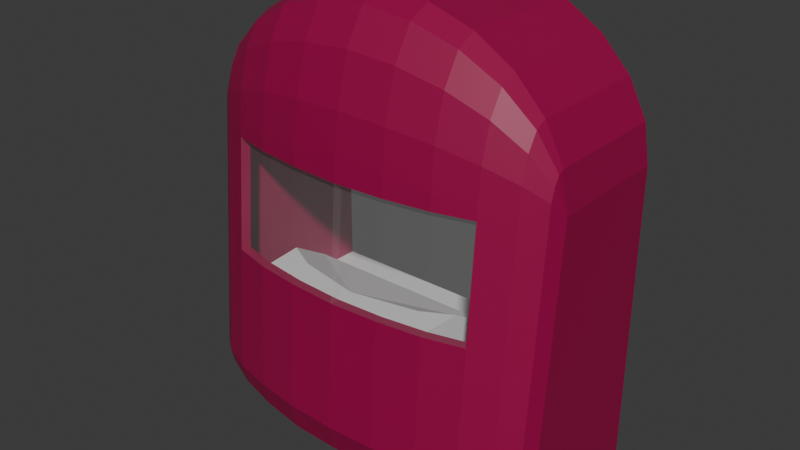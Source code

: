 # Source: ROSS_Driver_Cabin.blend  (saved by Blender 4.5.91; exported with 4.5.12 LTS)
import bpy
from mathutils import Matrix  # noqa: F401  (used for matrix-valued properties, if any)

bpy.ops.wm.read_factory_settings(use_empty=True)
scene = bpy.context.scene
scene.name = 'Scene'

# ---- collections
col_nose = bpy.data.collections.new('Nose'); scene.collection.children.link(col_nose)

# ---- materials (node trees are filled in below, after node groups)
mat_control_panel = bpy.data.materials.new('Control Panel')
mat_material_001 = bpy.data.materials.new('Material.001')
mat_material_001.alpha_threshold = 0.0
mat_material_001.roughness = 0.5
mat_material_001.line_color = (0.0, 0.0, 0.0, 1.0)
mat_floor = bpy.data.materials.new('Floor')
mat_window = bpy.data.materials.new('Window')

# ---- material node trees
mat_control_panel.use_nodes = True; mat_control_panel.node_tree.nodes.clear()
_N = mat_control_panel.node_tree.nodes; _L = mat_control_panel.node_tree.links
n0 = _N.new('ShaderNodeBsdfPrincipled'); n0.name = 'Principled BSDF'; n0.location = (-200, 100)
n0.inputs[0].default_value = (0.7991, 0.7991, 0.7991, 1.0)
n1 = _N.new('ShaderNodeOutputMaterial'); n1.name = 'Material Output'; n1.location = (200, 100)
_L.new(n0.outputs[0], n1.inputs[0])
n1.is_active_output = True
mat_material_001.use_nodes = True; mat_material_001.node_tree.nodes.clear()
_N = mat_material_001.node_tree.nodes; _L = mat_material_001.node_tree.links
n0 = _N.new('ShaderNodeOutputMaterial'); n0.name = 'Material Output'; n0.location = (200, 100)
n1 = _N.new('ShaderNodeBsdfPrincipled'); n1.name = 'Principled BSDF'; n1.location = (-200, 100)
n1.inputs[0].default_value = (0.314, 0.0, 0.06301, 1.0)
n1.inputs[3].default_value = 1.45
_L.new(n1.outputs[0], n0.inputs[0])
n0.is_active_output = True
mat_floor.use_nodes = True; mat_floor.node_tree.nodes.clear()
_N = mat_floor.node_tree.nodes; _L = mat_floor.node_tree.links
n0 = _N.new('ShaderNodeBsdfPrincipled'); n0.name = 'Principled BSDF'; n0.location = (-200, 100)
n0.inputs[0].default_value = (0.4, 0.4, 0.4, 1.0)
n0.inputs[2].default_value = 1.0
n1 = _N.new('ShaderNodeOutputMaterial'); n1.name = 'Material Output'; n1.location = (200, 100)
_L.new(n0.outputs[0], n1.inputs[0])
n1.is_active_output = True
mat_window.use_nodes = True; mat_window.node_tree.nodes.clear()
_N = mat_window.node_tree.nodes; _L = mat_window.node_tree.links
n0 = _N.new('ShaderNodeBsdfPrincipled'); n0.name = 'Principled BSDF'; n0.location = (-200, 100)
n0.inputs[4].default_value = 0.05
n1 = _N.new('ShaderNodeOutputMaterial'); n1.name = 'Material Output'; n1.location = (200, 100)
_L.new(n0.outputs[0], n1.inputs[0])
n1.is_active_output = True

# ---- world
world_world = bpy.data.worlds.new('World'); scene.world = world_world
world_world.use_nodes = True; world_world.node_tree.nodes.clear()
_N = world_world.node_tree.nodes; _L = world_world.node_tree.links
n0 = _N.new('ShaderNodeOutputWorld'); n0.name = 'World Output'; n0.location = (200, 100)
n1 = _N.new('ShaderNodeBackground'); n1.name = 'Background'; n1.location = (-200, 100)
n1.inputs[0].default_value = (0.05088, 0.05088, 0.05088, 1.0)
_L.new(n1.outputs[0], n0.inputs[0])
n0.is_active_output = True
world_world.color = (0.05088, 0.05088, 0.05088)
world_world.sun_shadow_jitter_overblur = 0.0

# ---- meshes
me_cube_002 = bpy.data.meshes.new('Cube.002')
me_cube_002.from_pydata([(0.0, -9.082, 1.723), (1.057, -9.082, 1.723), (0.7024, -9.696, 2.0), (0.3581, -9.8, 2.0), (1.02, -9.526, 2.0), (1.0, -8.0, 4.636), (1.732, -8.0, 4.05), (1.932, -8.0, 3.664), (2.0, -8.0, 3.25), (0.0, -8.0, 4.85), (0.5176, -8.0, 4.795), (1.414, -8.0, 4.381), (1.65, -8.0, 1.1), (0.0, -8.0, 1.1), (1.65, -8.0, 3.3), (0.0, -9.082, 1.1), (1.057, -9.082, 1.1), (0.0, -8.0, 3.3), (0.0, -9.835, 2.0), (0.9936, -9.835, 1.1), (1.414, -9.356, 4.381), (1.932, -9.356, 3.664), (1.0, -9.356, 4.636), (1.732, -9.356, 4.05), (0.5176, -9.356, 4.795), (0.0, -9.356, 4.85), (1.414, -9.529, 4.295), (1.932, -9.419, 3.633), (1.0, -9.568, 4.53), (1.732, -9.478, 3.989), (2.0, -9.356, 3.25), (0.5176, -9.592, 4.678), (0.0, -9.601, 4.728), (1.414, -9.676, 4.05), (1.932, -9.473, 3.543), (1.0, -9.748, 4.23), (1.732, -9.582, 3.816), (0.5176, -9.793, 4.343), (0.0, -9.808, 4.381), (1.414, -9.774, 3.683), (1.932, -9.509, 3.408), (1.0, -9.868, 3.78), (1.732, -9.651, 3.556), (0.5176, -9.927, 3.841), (0.0, -9.947, 3.862), (1.417, -9.808, 3.311), (1.932, -9.521, 3.257), (1.005, -9.91, 3.355), (0.0, -9.996, 3.459), (2.0, -9.571, 0.64), (1.932, -9.736, 0.64), (1.005, -10.12, 0.64), (1.734, -9.891, 0.64), (0.5258, -10.19, 0.64), (0.0, -10.21, 0.64), (1.417, -9.963, 0.4137), (1.932, -9.714, 0.5572), (1.005, -10.05, 0.3629), (1.734, -9.848, 0.48), (0.5258, -10.11, 0.3309), (0.0, -10.12, 0.32), (1.417, -9.797, 0.2481), (1.932, -9.653, 0.4965), (1.005, -9.848, 0.16), (1.734, -9.731, 0.3629), (0.5258, -9.88, 0.1046), (0.0, -9.891, 0.08574), (1.417, -9.571, 0.1875), (1.932, -9.571, 0.4744), (1.005, -9.571, 0.08574), (1.734, -9.571, 0.32), (0.5258, -9.571, 0.02181), (0.0, -9.571, 0.0), (2.0, -8.0, 0.0), (1.417, -8.0, 0.0), (1.932, -8.0, 0.0), (1.005, -8.0, 0.0), (1.734, -8.0, 0.0), (0.5258, -8.0, 0.0), (0.0, -8.0, 0.0), (1.734, -9.676, 3.278), (0.5258, -9.974, 3.405), (1.417, -10.02, 0.64), (0.0, -9.896, 3.451), (0.517, -9.875, 3.397), (0.9868, -9.812, 3.347), (1.386, -9.714, 3.304), (1.695, -9.584, 3.271), (0.0, -10.11, 0.6323), (0.5167, -10.09, 0.6323), (0.9866, -10.03, 0.6323), (1.386, -9.929, 0.6324), (1.695, -9.799, 0.6326), (1.695, -9.761, 1.1), (1.386, -9.891, 1.1), (0.9866, -9.99, 1.1), (0.5168, -9.983, 2.0), (0.0, -10.01, 2.0), (0.9867, -9.919, 2.0), (0.517, -9.89, 3.2), (0.0, -9.915, 3.2), (0.9868, -9.824, 3.2), (1.005, -9.922, 3.2), (0.5258, -9.99, 3.2), (0.0, -10.02, 3.2), (1.005, -10.02, 2.0), (0.5258, -10.08, 2.0), (0.0, -10.11, 2.0), (1.417, -9.817, 3.2), (1.386, -9.722, 3.2), (1.417, -9.914, 2.0), (1.386, -9.819, 2.0)], [], [(0, 18, 3, 2, 4, 1), (2, 3, 18, 97, 96, 98, 4), (16, 15, 0, 1), (16, 1, 4, 98, 95, 19), (9, 25, 24, 10), (6, 23, 21, 7), (10, 24, 22, 5), (7, 21, 30, 8), (11, 20, 23, 6), (5, 22, 20, 11), (17, 9, 10, 5, 11, 6, 7, 8, 14), (24, 25, 32, 31), (30, 21, 27), (23, 20, 26, 29), (22, 24, 31, 28), (21, 23, 29, 27), (20, 22, 28, 26), (27, 29, 36, 34), (26, 28, 35, 33), (31, 32, 38, 37), (30, 27, 34), (29, 26, 33, 36), (28, 31, 37, 35), (34, 36, 42, 40), (33, 35, 41, 39), (37, 38, 44, 43), (30, 34, 40), (36, 33, 39, 42), (35, 37, 43, 41), (40, 42, 80, 46), (39, 41, 47, 45), (43, 44, 48, 81), (30, 40, 46), (42, 39, 45, 80), (41, 43, 81, 47), (30, 46, 50, 49), (46, 80, 52, 50), (102, 105, 110, 108), (51, 53, 59, 57), (50, 52, 58, 56), (82, 51, 57, 55), (53, 54, 60, 59), (49, 50, 56), (52, 82, 55, 58), (56, 58, 64, 62), (55, 57, 63, 61), (59, 60, 66, 65), (49, 56, 62), (58, 55, 61, 64), (57, 59, 65, 63), (62, 64, 70, 68), (61, 63, 69, 67), (65, 66, 72, 71), (49, 62, 68), (64, 61, 67, 70), (63, 65, 71, 69), (49, 68, 75, 73), (67, 69, 76, 74), (71, 72, 79, 78), (70, 67, 74, 77), (69, 71, 78, 76), (68, 70, 77, 75), (30, 49, 73, 8), (110, 105, 51, 82), (106, 107, 54, 53), (105, 106, 53, 51), (94, 91, 90, 95), (96, 89, 88, 97), (93, 92, 91, 94), (98, 95, 90, 89, 96), (52, 82, 91, 92), (53, 54, 88, 89), (51, 53, 89, 90), (82, 51, 90, 91), (111, 94, 95, 98), (93, 12, 13, 15, 16, 19, 95, 94), (99, 96, 97, 100), (101, 98, 96, 99), (84, 99, 100, 83), (85, 101, 99, 84), (52, 80, 45, 108, 110, 82), (14, 87, 86, 85, 84, 83, 17), (81, 48, 104, 103), (47, 81, 103, 102), (102, 103, 106, 105), (106, 103, 104, 107), (86, 109, 101, 85), (45, 47, 102, 108), (109, 111, 98, 101), (97, 100, 104, 107), (93, 87, 14, 12), (109, 86, 87, 93, 94, 111), (109, 111, 110, 108), (99, 101, 109, 108, 102, 103, 104, 100), (96, 97, 107, 106, 105, 110, 111, 98)])
me_cube_002.polygons.foreach_set('material_index', [0, 0, 0, 0, 1, 1, 1, 1, 1, 1, 0, 1, 1, 1, 1, 1, 1, 1, 1, 1, 1, 1, 1, 1, 1, 1, 1, 1, 1, 1, 1, 1, 1, 1, 1, 1, 1, 3, 1, 1, 1, 1, 1, 1, 1, 1, 1, 1, 1, 1, 1, 1, 1, 1, 1, 1, 1, 1, 1, 1, 1, 1, 1, 1, 1, 1, 1, 1, 1, 1, 1, 1, 1, 1, 1, 0, 3, 3, 1, 1, 1, 1, 1, 1, 3, 3, 1, 1, 3, 3, 1, 1, 1, 1, 1])
_uv = me_cube_002.uv_layers.new(name='UVMap')
_uv.uv.foreach_set('vector', [0.0, 0.0, 0.0, 0.0, 0.0, 0.0, 0.0, 0.0, 0.0, 0.0, 0.0, 0.0, 0.0, 0.0, 0.0, 0.0, 0.0, 0.0, 0.0, 0.0, 0.0, 0.0, 0.0, 0.0, 0.0, 0.0, 0.0, 0.0, 0.0, 0.0, 0.0, 0.0, 0.0, 0.0, 0.0, 0.0, 0.0, 0.0, 0.0, 0.0, 0.0, 0.0, 0.0, 0.0, 0.0, 0.0, 0.0, 0.0, 0.0, 0.0, 0.0, 0.0, 0.0, 0.0, 0.0, 0.0, 0.0, 0.0, 0.0, 0.0, 0.0, 0.0, 0.0, 0.0, 0.0, 0.0, 0.0, 0.0, 0.0, 0.0, 0.0, 0.0, 0.0, 0.0, 0.0, 0.0, 0.0, 0.0, 0.0, 0.0, 0.0, 0.0, 0.0, 0.0, 0.0, 0.0, 0.0, 0.0, 0.0, 0.0, 0.0, 0.0, 0.0, 0.0, 0.0, 0.0, 0.0, 0.0, 0.0, 0.0, 0.0, 0.0, 0.0, 0.0, 0.0, 0.0, 0.0, 0.0, 0.0, 0.0, 0.0, 0.0, 0.0, 0.0, 0.0, 0.0, 0.0, 0.0, 0.0, 0.0, 0.0, 0.0, 0.0, 0.0, 0.0, 0.0, 0.0, 0.0, 0.0, 0.0, 0.0, 0.0, 0.0, 0.0, 0.0, 0.0, 0.0, 0.0, 0.0, 0.0, 0.0, 0.0, 0.0, 0.0, 0.0, 0.0, 0.0, 0.0, 0.0, 0.0, 0.0, 0.0, 0.0, 0.0, 0.0, 0.0, 0.0, 0.0, 0.0, 0.0, 0.0, 0.0, 0.0, 0.0, 0.0, 0.0, 0.0, 0.0, 0.0, 0.0, 0.0, 0.0, 0.0, 0.0, 0.0, 0.0, 0.0, 0.0, 0.0, 0.0, 0.0, 0.0, 0.0, 0.0, 0.0, 0.0, 0.0, 0.0, 0.0, 0.0, 0.0, 0.0, 0.0, 0.0, 0.0, 0.0, 0.0, 0.0, 0.0, 0.0, 0.0, 0.0, 0.0, 0.0, 0.0, 0.0, 0.0, 0.0, 0.0, 0.0, 0.0, 0.0, 0.0, 0.0, 0.0, 0.0, 0.0, 0.0, 0.0, 0.0, 0.0, 0.0, 0.0, 0.0, 0.0, 0.0, 0.0, 0.0, 0.0, 0.0, 0.0, 0.0, 0.0, 0.0, 0.0, 0.0, 0.0, 0.0, 0.0, 0.0, 0.0, 0.0, 0.0, 0.0, 0.0, 0.0, 0.0, 0.0, 0.0, 0.0, 0.0, 0.0, 0.0, 0.0, 0.0, 0.0, 0.0, 0.0, 0.0, 0.0, 0.0, 0.0, 0.0, 0.0, 0.0, 0.0, 0.0, 0.0, 0.0, 0.0, 0.0, 0.0, 0.0, 0.0, 0.0, 0.0, 0.0, 0.0, 0.0, 0.0, 0.0, 0.0, 0.0, 0.0, 0.0, 0.0, 0.0, 0.0, 0.0, 0.0, 0.0, 0.0, 0.0, 0.0, 0.0, 0.0, 0.0, 0.0, 0.0, 0.0, 0.0, 0.0, 0.0, 0.0, 0.0, 0.0, 0.0, 0.0, 0.0, 0.0, 0.0, 0.0, 0.0, 0.0, 0.0, 0.0, 0.0, 0.0, 0.0, 0.0, 0.0, 0.0, 0.0, 0.0, 0.0, 0.0, 0.0, 0.0, 0.0, 0.0, 0.0, 0.0, 0.0, 0.0, 0.0, 0.0, 0.0, 0.0, 0.0, 0.0, 0.0, 0.0, 0.0, 0.0, 0.0, 0.0, 0.0, 0.0, 0.0, 0.0, 0.0, 0.0, 0.0, 0.0, 0.0, 0.0, 0.0, 0.0, 0.0, 0.0, 0.0, 0.0, 0.0, 0.0, 0.0, 0.0, 0.0, 0.0, 0.0, 0.0, 0.0, 0.0, 0.0, 0.0, 0.0, 0.0, 0.0, 0.0, 0.0, 0.0, 0.0, 0.0, 0.0, 0.0, 0.0, 0.0, 0.0, 0.0, 0.0, 0.0, 0.0, 0.0, 0.0, 0.0, 0.0, 0.0, 0.0, 0.0, 0.0, 0.0, 0.0, 0.0, 0.0, 0.0, 0.0, 0.0, 0.0, 0.0, 0.0, 0.0, 0.0, 0.0, 0.0, 0.0, 0.0, 0.0, 0.0, 0.0, 0.0, 0.0, 0.0, 0.0, 0.0, 0.0, 0.0, 0.0, 0.0, 0.0, 0.0, 0.0, 0.0, 0.0, 0.0, 0.0, 0.0, 0.0, 0.0, 0.0, 0.0, 0.0, 0.0, 0.0, 0.0, 0.0, 0.0, 0.0, 0.0, 0.0, 0.0, 0.0, 0.0, 0.0, 0.0, 0.0, 0.0, 0.0, 0.0, 0.0, 0.0, 0.0, 0.0, 0.0, 0.0, 0.0, 0.0, 0.0, 0.0, 0.0, 0.0, 0.0, 0.0, 0.0, 0.0, 0.0, 0.0, 0.0, 0.0, 0.0, 0.0, 0.0, 0.0, 0.0, 0.0, 0.0, 0.0, 0.0, 0.0, 0.0, 0.0, 0.0, 0.0, 0.0, 0.0, 0.0, 0.0, 0.0, 0.0, 0.0, 0.0, 0.0, 0.0, 0.0, 0.0, 0.0, 0.0, 0.0, 0.0, 0.0, 0.0, 0.0, 0.0, 0.0, 0.0, 0.0, 0.0, 0.0, 0.0, 0.0, 0.0, 0.0, 0.0, 0.0, 0.0, 0.0, 0.0, 0.0, 0.0, 0.0, 0.0, 0.0, 0.0, 0.0, 0.0, 0.0, 0.0, 0.0, 0.0, 0.0, 0.0, 0.0, 0.0, 0.0, 0.0, 0.0, 0.0, 0.0, 0.0, 0.0, 0.0, 0.0, 0.0, 0.0, 0.0, 0.0, 0.0, 0.0, 0.0, 0.0, 0.0, 0.0, 0.0, 0.0, 0.0, 0.0, 0.0, 0.0, 0.0, 0.0, 0.0, 0.0, 0.0, 0.0, 0.0, 0.0, 0.0, 0.0, 0.0, 0.0, 0.0, 0.0, 0.0, 0.0, 0.0, 0.0, 0.0, 0.0, 0.0, 0.0, 0.0, 0.0, 0.0, 0.0, 0.0, 0.0, 0.0, 0.0, 0.0, 0.0, 0.0, 0.0, 0.0, 0.0, 0.0, 0.0, 0.0, 0.0, 0.0, 0.0, 0.0, 0.0, 0.0, 0.0, 0.0, 0.0, 0.0, 0.0, 0.0, 0.0, 0.0, 0.0, 0.0, 0.0, 0.0, 0.0, 0.0, 0.0, 0.0, 0.0, 0.0, 0.0, 0.0, 0.0, 0.0, 0.0, 0.0, 0.0, 0.0, 0.0, 0.0, 0.0, 0.0, 0.0, 0.0, 0.0, 0.0, 0.0, 0.0, 0.0, 0.0, 0.0, 0.0, 0.0, 0.0, 0.0, 0.0, 0.0, 0.0, 0.0, 0.0, 0.0, 0.0, 0.0, 0.0, 0.0, 0.0, 0.0, 0.0, 0.0, 0.0, 0.0, 0.0, 0.0, 0.0, 0.0, 0.0, 0.0, 0.0, 0.0, 0.0, 0.0, 0.0, 0.0, 0.0, 0.0, 0.0, 0.0, 0.0, 0.0, 0.0, 0.0, 0.0, 0.0, 0.0, 0.0, 0.0, 0.0, 0.0, 0.0, 0.0, 0.0, 0.0, 0.0, 0.0, 0.0, 0.0, 0.0, 0.0, 0.0, 0.0, 0.0, 0.0, 0.0, 0.0, 0.0, 0.0, 0.0, 0.0, 0.0, 0.0, 0.0, 0.0, 0.0, 0.0, 0.0, 0.0, 0.0, 0.0, 0.0, 0.0, 0.0, 0.0, 0.0, 0.0, 0.0, 0.0, 0.0, 0.0, 0.0, 0.0, 0.0, 0.0, 0.0, 0.0, 0.0, 0.0, 0.0, 0.0, 0.0, 0.0, 0.0, 0.0, 0.0, 0.0, 0.0, 0.0, 0.0, 0.0, 0.0, 0.0, 0.0, 0.0, 0.0, 0.0, 0.0, 0.0, 0.0, 0.0, 0.0, 0.0, 0.0, 0.0, 0.0, 0.0, 0.0, 0.0, 0.0, 0.0, 0.0, 0.0, 0.0, 0.0, 0.0, 0.0, 0.0, 0.0, 0.0, 0.0, 0.0, 0.0, 0.0, 0.0, 0.0, 0.0, 0.0, 0.0, 0.0, 0.0, 0.0, 0.0, 0.0, 0.0, 0.0, 0.0, 0.0, 0.0, 0.0, 0.0, 0.0, 0.0, 0.0])
me_cube_002.materials.append(mat_control_panel)
me_cube_002.materials.append(mat_material_001)
me_cube_002.materials.append(mat_floor)
me_cube_002.materials.append(mat_window)
me_cube_002.update()

# ---- objects
ob_nose = bpy.data.objects.new('Nose', me_cube_002)

# ---- transforms, parenting, visibility, modifiers, constraints
ob_nose.location = (0.0, 0.0, 0.0)
_m = ob_nose.modifiers.new('Mirror', 'MIRROR')
_m.use_clip = True

# ---- collection membership
col_nose.objects.link(ob_nose)

# ---- scene / render settings (as saved in the file)
scene.frame_start = 1; scene.frame_end = 250; scene.frame_set(17)
scene.render.engine = 'BLENDER_EEVEE_NEXT'
bpy.context.view_layer.update()

# ---- added for rendering (the .blend has no active camera and no usable light): camera, sun
cam_auto = bpy.data.cameras.new('AutoCamera')
cam_auto.lens = 50.0
cam_auto.sensor_width = 36.0
cam_auto.clip_end = 1000.0
ob_auto_camera = bpy.data.objects.new('AutoCamera', cam_auto)
scene.collection.objects.link(ob_auto_camera)
ob_auto_camera.location = (6.16574, -16.5042, 7.35759)
ob_auto_camera.rotation_euler = (1.09748, -7.21219e-08, 0.694738)
scene.camera = ob_auto_camera
light_auto_sun = bpy.data.lights.new('AutoSun', 'SUN')
light_auto_sun.energy = 3.0
light_auto_sun.angle = 0.0523599
ob_auto_sun = bpy.data.objects.new('AutoSun', light_auto_sun)
scene.collection.objects.link(ob_auto_sun)
ob_auto_sun.rotation_euler = (0.872665, 0.174533, 0.523599)
bpy.context.view_layer.update()

